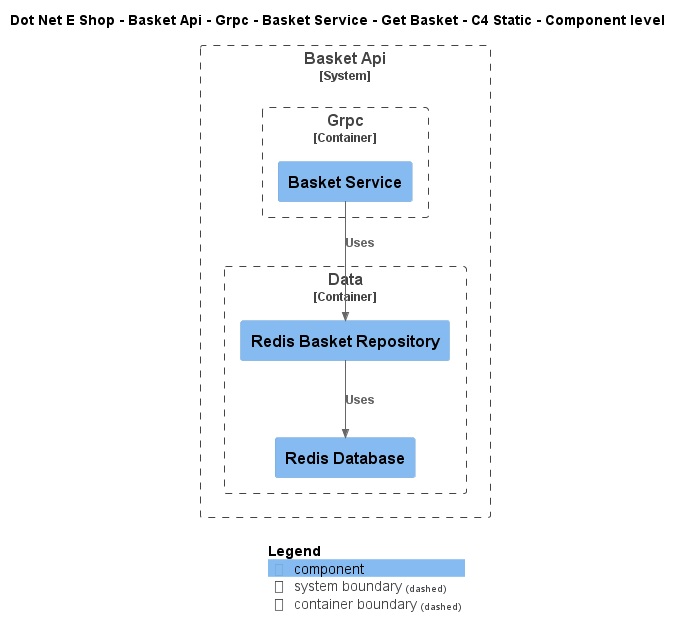

The diagram above was rendered by PlantUML. Its source (embedded in the PNG):
@startuml
!include ..\..\..\..\..\..\..\..\..\.c4s\C4_Component.puml

AddElementTag("c4interflow:lifecycle:new", $bgColor=green, $fontColor=#ffffff, $borderColor=green, $shadowing="False")
AddElementTag("c4interflow:lifecycle:changed", $bgColor=orange, $fontColor=#ffffff, $borderColor=orange, $shadowing="False")
AddElementTag("c4interflow:lifecycle:removed", $bgColor=red, $fontColor=#ffffff, $borderColor=red, $shadowing="False")

AddRelTag("c4interflow:lifecycle:new", $textColor=green, $lineColor=green)
AddRelTag("c4interflow:lifecycle:changed", $textColor=orange, $lineColor=orange)
AddRelTag("c4interflow:lifecycle:removed", $textColor=red, $lineColor=red)

SHOW_PERSON_PORTRAIT()
LAYOUT_TOP_DOWN()

skinparam linetype polyline

title Dot Net E Shop - Basket Api - Grpc - Basket Service - Get Basket - C4 Static - Component level


System_Boundary(DotNetEShop.SoftwareSystems.BasketApi, "Basket Api") {
    
Container_Boundary(DotNetEShop.SoftwareSystems.BasketApi.Containers.Grpc, "Grpc") {
    Component(DotNetEShop.SoftwareSystems.BasketApi.Containers.Grpc.Components.BasketService, "Basket Service", "", "")
}
    
Container_Boundary(DotNetEShop.SoftwareSystems.BasketApi.Containers.Data, "Data") {
    Component(DotNetEShop.SoftwareSystems.BasketApi.Containers.Data.Components.RedisBasketRepository, "Redis Basket Repository", "", "")
    Component(DotNetEShop.SoftwareSystems.BasketApi.Containers.Data.Components.RedisDatabase, "Redis Database", "", "")
}
}

Rel(DotNetEShop.SoftwareSystems.BasketApi.Containers.Grpc.Components.BasketService, DotNetEShop.SoftwareSystems.BasketApi.Containers.Data.Components.RedisBasketRepository, "Uses")
Rel(DotNetEShop.SoftwareSystems.BasketApi.Containers.Data.Components.RedisBasketRepository, DotNetEShop.SoftwareSystems.BasketApi.Containers.Data.Components.RedisDatabase, "Uses")


SHOW_LEGEND()
@enduml